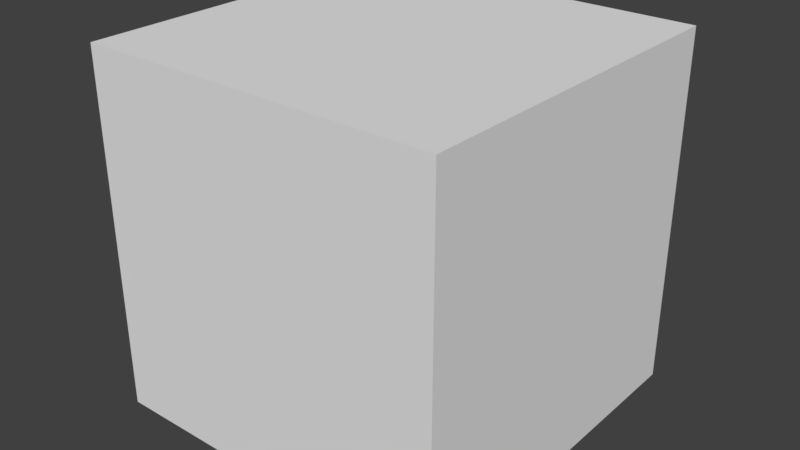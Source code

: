 # Source: morph_with_keys_animated_cube.blend  (saved by Blender 2.79.0; exported with 4.5.12 LTS)
import bpy
from mathutils import Matrix  # noqa: F401  (used for matrix-valued properties, if any)

bpy.ops.wm.read_factory_settings(use_empty=True)
scene = bpy.context.scene
scene.name = 'Scene'

# ---- collections
col_collection_1 = bpy.data.collections.new('Collection 1'); scene.collection.children.link(col_collection_1)

# ---- materials (node trees are filled in below, after node groups)
mat_material = bpy.data.materials.new('Material')
mat_material.alpha_threshold = 0.0
mat_material.use_transparent_shadow = False
mat_material.roughness = 0.5
mat_material.line_color = (0.0, 0.0, 0.0, 1.0)

# ---- material node trees

# ---- world
world_world = bpy.data.worlds.new('World'); scene.world = world_world
world_world.color = (0.05088, 0.05088, 0.05088)
world_world.use_sun_shadow = False
world_world.sun_shadow_jitter_overblur = 0.0
world_world.cycles.sampling_method = 'MANUAL'

# ---- meshes
me_cube = bpy.data.meshes.new('Cube')
me_cube.from_pydata([(1.0, 1.0, -1.0), (1.0, -1.0, -1.0), (-1.0, -1.0, -1.0), (-1.0, 1.0, -1.0), (1.0, 1.0, 1.0), (1.0, -1.0, 1.0), (-1.0, -1.0, 1.0), (-1.0, 1.0, 1.0)], [], [(0, 1, 2, 3), (4, 7, 6, 5), (0, 4, 5, 1), (1, 5, 6, 2), (2, 6, 7, 3), (4, 0, 3, 7)])
me_cube.materials.append(mat_material)
me_cube.use_remesh_preserve_volume = False
me_cube.use_remesh_preserve_attributes = False
me_cube.use_mirror_vertex_groups = False
me_cube.update()

# ---- objects
ob_cube = bpy.data.objects.new('Cube', me_cube)

# ---- transforms, parenting, visibility, modifiers, constraints
ob_cube.location = (0.0, 0.0, 0.0)
ob_cube.lock_rotations_4d = False
ob_cube.empty_display_type = 'ARROWS'
ob_cube.lineart.crease_threshold = 0.0

# ---- collection membership
col_collection_1.objects.link(ob_cube)

# ---- scene / render settings (as saved in the file)
scene.frame_start = 1; scene.frame_end = 250; scene.frame_set(43)
scene.render.engine = 'BLENDER_EEVEE_NEXT'
scene.render.resolution_percentage = 50
scene.render.dither_intensity = 0.0
scene.cycles.use_denoising = False
scene.cycles.samples = 128
scene.cycles.sampling_pattern = 'TABULATED_SOBOL'
scene.cycles.use_adaptive_sampling = False
scene.cycles.use_light_tree = False
scene.cycles.blur_glossy = 0.0
scene.cycles.sample_clamp_indirect = 0.0
scene.view_settings.view_transform = 'Standard'
bpy.context.view_layer.update()

# ---- added for rendering (the .blend has no active camera and no usable light): camera, sun
cam_auto = bpy.data.cameras.new('AutoCamera')
cam_auto.lens = 50.0
cam_auto.sensor_width = 36.0
cam_auto.clip_end = 1000.0
ob_auto_camera = bpy.data.objects.new('AutoCamera', cam_auto)
scene.collection.objects.link(ob_auto_camera)
ob_auto_camera.location = (3.20507, -3.84609, 2.56406)
ob_auto_camera.rotation_euler = (1.09748, -7.21219e-08, 0.694738)
scene.camera = ob_auto_camera
light_auto_sun = bpy.data.lights.new('AutoSun', 'SUN')
light_auto_sun.energy = 3.0
light_auto_sun.angle = 0.0523599
ob_auto_sun = bpy.data.objects.new('AutoSun', light_auto_sun)
scene.collection.objects.link(ob_auto_sun)
ob_auto_sun.rotation_euler = (0.872665, 0.174533, 0.523599)
bpy.context.view_layer.update()
